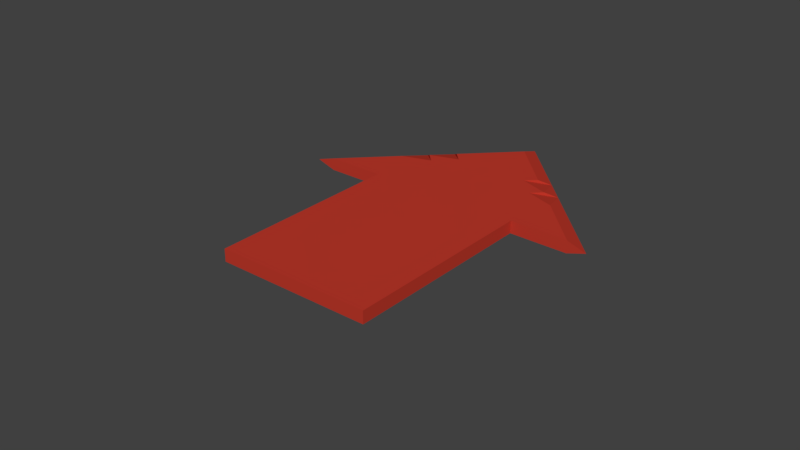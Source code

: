 # Source: ArrowMarker.blend  (saved by Blender 2.79.0; exported with 4.5.12 LTS)
import bpy
from mathutils import Matrix  # noqa: F401  (used for matrix-valued properties, if any)

bpy.ops.wm.read_factory_settings(use_empty=True)
scene = bpy.context.scene
scene.name = 'Scene'

# ---- collections
col_collection_1 = bpy.data.collections.new('Collection 1'); scene.collection.children.link(col_collection_1)

# ---- materials (node trees are filled in below, after node groups)
mat_red = bpy.data.materials.new('Red')
mat_red.alpha_threshold = 0.0
mat_red.use_transparent_shadow = False
mat_red.diffuse_color = (0.5271, 0.04092, 0.02416, 1.0)
mat_red.roughness = 0.5

# ---- material node trees

# ---- world
world_world = bpy.data.worlds.new('World'); scene.world = world_world
world_world.color = (0.05088, 0.05088, 0.05088)
world_world.use_sun_shadow = False
world_world.sun_shadow_jitter_overblur = 0.0
world_world.cycles.sampling_method = 'MANUAL'

# ---- meshes
me_plane_002 = bpy.data.meshes.new('Plane.002')
me_plane_002.from_pydata([(1.0, -1.0, 0.05563), (-1.0, 1.0, 0.05563), (1.0, 1.0, 0.05558), (1.0, -1.016e-05, 0.0556), (-1.016e-05, 1.0, 0.0556), (3.01e-06, 3.01e-06, -0.000976), (1.0, 0.5, 0.05559), (-0.5, 1.0, 0.05561), (1.0, -0.5, 0.05561), (0.5, 1.0, 0.05559), (3.04e-06, 0.5, -0.001001), (0.5, 3.04e-06, -0.001001), (0.5, -0.5, -0.000976), (-0.5, 0.5, -0.000976), (0.5, 0.5, -0.001025), (1.0, 0.75, 0.05558), (-0.75, 1.0, 0.05562), (1.0, -0.25, 0.05561), (0.25, 1.0, 0.0556), (3.055e-06, 0.75, -0.001013), (0.25, 3.025e-06, -0.0009883), (1.0, 0.25, 0.0556), (-0.25, 1.0, 0.05561), (1.0, -0.75, 0.05562), (0.75, 1.0, 0.05558), (3.025e-06, 0.25, -0.0009883), (0.75, 3.055e-06, -0.001013), (0.5, -0.25, -0.0009883), (0.75, -0.5, -0.0009883), (-0.5, 0.75, -0.0009883), (-0.25, 0.5, -0.0009883), (0.5, 0.75, -0.001038), (0.5, 0.25, -0.001013), (0.25, 0.5, -0.001013), (0.75, 0.5, -0.001038), (0.75, 0.25, -0.001025), (0.25, 0.25, -0.001001), (0.25, 0.75, -0.001025), (-0.25, 0.25, -0.000976), (-0.75, 0.75, -0.000976), (0.75, -0.75, -0.000976), (0.25, -0.25, -0.000976), (0.75, -0.25, -0.001001), (-0.25, 0.75, -0.001001), (0.75, 0.75, -0.00105), (3.055e-06, 3.055e-06, 0.1122), (3.099e-06, 0.5, 0.1122), (0.5, 3.099e-06, 0.1122), (0.5, -0.5, 0.1122), (-0.5, 0.5, 0.1122), (0.5, 0.5, 0.1123), (3.114e-06, 0.75, 0.1122), (0.25, 3.085e-06, 0.1122), (3.085e-06, 0.25, 0.1122), (0.75, 3.114e-06, 0.1122), (0.5, -0.25, 0.1122), (0.75, -0.5, 0.1122), (-0.5, 0.75, 0.1122), (-0.25, 0.5, 0.1122), (0.5, 0.75, 0.1123), (0.5, 0.25, 0.1122), (0.25, 0.5, 0.1122), (0.75, 0.5, 0.1123), (0.75, 0.25, 0.1123), (0.25, 0.25, 0.1122), (0.25, 0.75, 0.1123), (-0.25, 0.25, 0.1122), (-0.75, 0.75, 0.1122), (0.75, -0.75, 0.1122), (0.25, -0.25, 0.1122), (0.75, -0.25, 0.1122), (-0.25, 0.75, 0.1122), (0.75, 0.75, 0.1123), (-1.019, -1.519, -0.0008511), (-1.269, -1.269, -0.0008511), (-1.519, -1.019, -0.0008511), (-0.7686, -1.769, -0.0008511), (-1.769, -0.7686, -0.0008511), (-1.019, -1.519, 0.1122), (-1.269, -1.269, 0.1122), (-1.519, -1.019, 0.1122), (-0.7686, -1.769, 0.1122), (-1.769, -0.7686, 0.1122), (0.875, -0.875, 0.1122), (0.875, -0.875, -0.000976), (0.875, -0.75, 0.1122), (0.875, -0.5, 0.1122), (0.875, -0.25, 0.1122), (0.875, 3.129e-06, 0.1122), (0.875, 0.25, 0.1123), (0.875, 0.5, 0.1123), (0.875, 0.75, 0.1123), (0.875, 0.875, 0.1123), (0.75, 0.875, 0.1123), (0.5, 0.875, 0.1123), (0.25, 0.875, 0.1123), (3.129e-06, 0.875, 0.1122), (-0.25, 0.875, 0.1122), (-0.5, 0.875, 0.1122), (-0.75, 0.875, 0.1122), (-0.875, 0.875, 0.1122), (-0.875, 0.875, -0.000976), (-0.75, 0.875, -0.0009822), (-0.5, 0.875, -0.0009945), (-0.25, 0.875, -0.001007), (3.07e-06, 0.875, -0.001019), (0.25, 0.875, -0.001031), (0.5, 0.875, -0.001044), (0.75, 0.875, -0.001056), (0.875, 0.875, -0.001062), (0.875, 0.75, -0.001056), (0.875, 0.5, -0.001044), (0.875, 0.25, -0.001031), (0.875, 3.07e-06, -0.001019), (0.875, -0.25, -0.001007), (0.875, -0.5, -0.0009945), (0.875, -0.75, -0.0009822)], [], [(44, 109, 2, 15, 110), (43, 104, 22, 4, 105, 19), (42, 26, 113, 3, 17, 114), (41, 20, 11, 27), (40, 28, 115, 8, 23, 116), (39, 102, 16, 7, 103, 29), (38, 30, 10, 25), (37, 106, 18, 9, 107, 31), (36, 33, 14, 32), (35, 34, 111, 6, 21, 112), (32, 14, 34, 35), (11, 32, 35, 26), (26, 35, 112, 21, 3, 113), (25, 10, 33, 36), (5, 25, 36, 20), (20, 36, 32, 11), (19, 105, 4, 18, 106, 37), (10, 19, 37, 33), (33, 37, 31, 14), (27, 11, 26, 42), (12, 27, 42, 28), (28, 42, 114, 17, 8, 115), (29, 103, 7, 22, 104, 43), (13, 29, 43, 30), (30, 43, 19, 10), (31, 107, 9, 24, 108, 44), (14, 31, 44, 34), (34, 44, 110, 15, 6, 111), (5, 20, 41), (12, 28, 40), (39, 29, 13), (38, 25, 5), (41, 27, 12), (1, 16, 102, 39, 101), (40, 116, 23, 0, 84), (13, 30, 38), (72, 91, 15, 2, 92), (71, 51, 96, 4, 22, 97), (70, 87, 17, 3, 88, 54), (69, 55, 47, 52), (68, 85, 23, 8, 86, 56), (67, 57, 98, 7, 16, 99), (66, 53, 46, 58), (65, 59, 94, 9, 18, 95), (64, 60, 50, 61), (63, 89, 21, 6, 90, 62), (60, 63, 62, 50), (47, 54, 63, 60), (54, 88, 3, 21, 89, 63), (53, 64, 61, 46), (45, 52, 64, 53), (52, 47, 60, 64), (51, 65, 95, 18, 4, 96), (46, 61, 65, 51), (61, 50, 59, 65), (55, 70, 54, 47), (48, 56, 70, 55), (56, 86, 8, 17, 87, 70), (57, 71, 97, 22, 7, 98), (49, 58, 71, 57), (58, 46, 51, 71), (59, 72, 93, 24, 9, 94), (50, 62, 72, 59), (62, 90, 6, 15, 91, 72), (45, 69, 52), (48, 68, 56), (67, 49, 57), (66, 45, 53), (69, 48, 55), (1, 100, 67, 99, 16), (68, 83, 0, 23, 85), (49, 66, 58), (12, 40, 68, 48), (39, 13, 49, 67), (45, 66, 80, 79), (41, 12, 76, 73), (1, 101, 39, 67, 100), (40, 84, 0, 83, 68), (13, 38, 75, 77), (5, 41, 73, 74), (75, 74, 79, 80), (73, 76, 81, 78), (77, 75, 80, 82), (74, 73, 78, 79), (69, 45, 79, 78), (66, 49, 82, 80), (49, 13, 77, 82), (48, 69, 78, 81), (38, 5, 74, 75), (12, 48, 81, 76), (2, 24, 93, 72, 92), (2, 109, 44, 108, 24)])
me_plane_002.materials.append(mat_red)
me_plane_002.use_remesh_preserve_volume = False
me_plane_002.use_remesh_preserve_attributes = False
me_plane_002.use_mirror_vertex_groups = False
me_plane_002.update()

# ---- objects
ob_plane = bpy.data.objects.new('Plane', me_plane_002)

# ---- transforms, parenting, visibility, modifiers, constraints
ob_plane.location = (0.0, 0.0, 0.0)
ob_plane.rotation_euler = (0.0, 0.0, 0.7854)
ob_plane.lineart.crease_threshold = 0.0

# ---- collection membership
col_collection_1.objects.link(ob_plane)

# ---- scene / render settings (as saved in the file)
scene.frame_start = 1; scene.frame_end = 250; scene.frame_set(1)
scene.render.engine = 'BLENDER_EEVEE_NEXT'
scene.render.resolution_percentage = 50
scene.render.dither_intensity = 0.0
scene.cycles.use_denoising = False
scene.cycles.samples = 128
scene.cycles.sampling_pattern = 'TABULATED_SOBOL'
scene.cycles.use_adaptive_sampling = False
scene.cycles.use_light_tree = False
scene.cycles.blur_glossy = 0.0
scene.cycles.sample_clamp_indirect = 0.0
scene.view_settings.view_transform = 'Standard'
bpy.context.view_layer.update()

# ---- added for rendering (the .blend has no active camera and no usable light): camera, sun
cam_auto = bpy.data.cameras.new('AutoCamera')
cam_auto.lens = 50.0
cam_auto.sensor_width = 36.0
cam_auto.clip_end = 1000.0
ob_auto_camera = bpy.data.objects.new('AutoCamera', cam_auto)
scene.collection.objects.link(ob_auto_camera)
ob_auto_camera.location = (5.12421, -6.69252, 4.15497)
ob_auto_camera.rotation_euler = (1.09748, -7.21219e-08, 0.694738)
scene.camera = ob_auto_camera
light_auto_sun = bpy.data.lights.new('AutoSun', 'SUN')
light_auto_sun.energy = 3.0
light_auto_sun.angle = 0.0523599
ob_auto_sun = bpy.data.objects.new('AutoSun', light_auto_sun)
scene.collection.objects.link(ob_auto_sun)
ob_auto_sun.rotation_euler = (0.872665, 0.174533, 0.523599)
bpy.context.view_layer.update()
